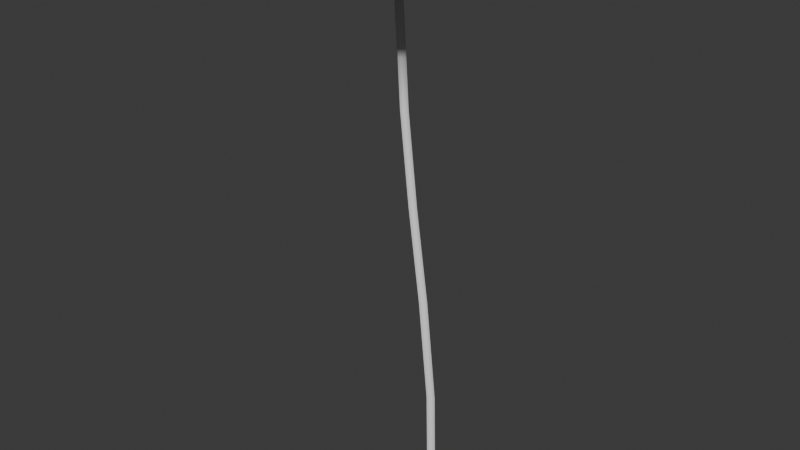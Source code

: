 # Source: LotusLarge.blend  (saved by Blender 5.1.30; exported with 4.5.12 LTS)
import bpy
from mathutils import Matrix  # noqa: F401  (used for matrix-valued properties, if any)

bpy.ops.wm.read_factory_settings(use_empty=True)
scene = bpy.context.scene
scene.name = 'Scene'

# ---- collections
col_collection = bpy.data.collections.new('Collection'); scene.collection.children.link(col_collection)
col_export = bpy.data.collections.new('Export'); scene.collection.children.link(col_export)

# ---- world
world_world = bpy.data.worlds.new('World'); scene.world = world_world
world_world.use_nodes = True; world_world.node_tree.nodes.clear()
_N = world_world.node_tree.nodes; _L = world_world.node_tree.links
n0 = _N.new('ShaderNodeOutputWorld'); n0.name = 'World Output'; n0.location = (200, 100)
n1 = _N.new('ShaderNodeBackground'); n1.name = 'Background'; n1.location = (-200, 100)
n1.inputs[0].default_value = (0.05088, 0.05088, 0.05088, 1.0)
_L.new(n1.outputs[0], n0.inputs[0])
n0.is_active_output = True
world_world.color = (0.05088, 0.05088, 0.05088)
world_world.sun_shadow_jitter_overblur = 0.0

# ---- meshes
me_cylinder = bpy.data.meshes.new('Cylinder')
me_cylinder.from_pydata([(0.0, 0.1, 0.0), (-1.207, 0.5911, 9.359), (0.1, 0.0, 0.0), (-1.107, 0.4922, 9.376), (0.0, -0.1, 0.0), (-1.207, 0.3929, 9.385), (-0.1, 0.0, 0.0), (-1.307, 0.4918, 9.368), (-0.3541, 0.2302, 4.072), (-0.2542, 0.1301, 4.074), (-0.3543, 0.03023, 4.073), (-0.4542, 0.1303, 4.071), (-1.078, 0.5777, 7.424), (-0.9786, 0.4776, 7.426), (-1.079, 0.3777, 7.425), (-1.179, 0.4778, 7.423), (0.02888, 0.02436, 2.23), (-0.07123, -0.07553, 2.229), (-0.1711, 0.02458, 2.227), (-0.07099, 0.1245, 2.228), (-0.6711, 0.3402, 5.735), (-0.7712, 0.2403, 5.734), (-0.8711, 0.3404, 5.732), (-0.7709, 0.4403, 5.733), (-0.1661, 2.949, 9.655), (-2.293, 2.934, 9.486), (1.154, -0.4808, 10.21), (1.161, 1.634, 9.935), (-2.309, -1.829, 10.12), (-0.1828, -1.815, 10.28), (-3.629, 1.601, 9.555), (-3.636, -0.5143, 9.834), (-2.531, -0.01725, 9.728), (-1.84, 1.954, 9.535), (-0.6258, -0.8643, 10.01), (-2.652, 1.144, 9.579), (0.1861, -0.05428, 9.962), (0.2029, 1.169, 9.803), (-1.791, -0.7502, 9.882), (-0.6101, 1.975, 9.633)], [], [(12, 1, 3, 13), (13, 3, 5, 14), (14, 5, 7, 15), (15, 7, 1, 12), (18, 11, 8, 19), (17, 10, 11, 18), (16, 9, 10, 17), (19, 8, 9, 16), (22, 15, 12, 23), (21, 14, 15, 22), (20, 13, 14, 21), (23, 12, 13, 20), (0, 19, 16, 2), (2, 16, 17, 4), (4, 17, 18, 6), (6, 18, 19, 0), (8, 23, 20, 9), (9, 20, 21, 10), (10, 21, 22, 11), (11, 22, 23, 8), (39, 1, 33), (36, 3, 37), (38, 5, 34), (35, 7, 32), (37, 39, 24, 27), (33, 35, 30, 25), (34, 36, 26, 29), (32, 38, 28, 31), (5, 3, 36, 34), (1, 7, 35, 33), (30, 35, 32, 31), (28, 38, 34, 29), (26, 36, 37, 27), (24, 39, 33, 25), (3, 1, 39, 37), (5, 38, 32, 7)])
me_cylinder.polygons.foreach_set('use_smooth', [True] * 36)
_uv = me_cylinder.uv_layers.new(name='UVMap')
_uv.uv.foreach_set('vector', [1.0, 0.875, 1.0, 1.0, 0.75, 1.0, 0.75, 0.875, 0.75, 0.875, 0.75, 1.0, 0.5, 1.0, 0.5, 0.875, 0.5, 0.875, 0.5, 1.0, 0.25, 1.0, 0.25, 0.875, 0.25, 0.875, 0.25, 1.0, 0.0, 1.0, 0.0, 0.875, 0.25, 0.625, 0.25, 0.75, 0.0, 0.75, 0.0, 0.625, 0.5, 0.625, 0.5, 0.75, 0.25, 0.75, 0.25, 0.625, 0.75, 0.625, 0.75, 0.75, 0.5, 0.75, 0.5, 0.625, 1.0, 0.625, 1.0, 0.75, 0.75, 0.75, 0.75, 0.625, 0.25, 0.8125, 0.25, 0.875, 0.0, 0.875, 0.0, 0.8125, 0.5, 0.8125, 0.5, 0.875, 0.25, 0.875, 0.25, 0.8125, 0.75, 0.8125, 0.75, 0.875, 0.5, 0.875, 0.5, 0.8125, 1.0, 0.8125, 1.0, 0.875, 0.75, 0.875, 0.75, 0.8125, 1.0, 0.5, 1.0, 0.625, 0.75, 0.625, 0.75, 0.5, 0.75, 0.5, 0.75, 0.625, 0.5, 0.625, 0.5, 0.5, 0.5, 0.5, 0.5, 0.625, 0.25, 0.625, 0.25, 0.5, 0.25, 0.5, 0.25, 0.625, 0.0, 0.625, 0.0, 0.5, 1.0, 0.75, 1.0, 0.8125, 0.75, 0.8125, 0.75, 0.75, 0.75, 0.75, 0.75, 0.8125, 0.5, 0.8125, 0.5, 0.75, 0.5, 0.75, 0.5, 0.8125, 0.25, 0.8125, 0.25, 0.75, 0.25, 0.75, 0.25, 0.8125, 0.0, 0.8125, 0.0, 0.75, 0.0, 1.0, 0.0, 1.0, 0.04425, 1.0, 0.7057, 1.0, 0.75, 1.0, 0.7723, 1.0, 0.4599, 1.0, 0.5, 1.0, 0.5221, 1.0, 0.2279, 1.0, 0.25, 1.0, 0.2901, 1.0, 0.7723, 1.0, 0.9553, 1.0, 0.9231, 1.0, 0.7884, 1.0, 0.04425, 1.0, 0.2279, 1.0, 0.2116, 1.0, 0.07686, 1.0, 0.5221, 1.0, 0.7057, 1.0, 0.6731, 1.0, 0.5384, 1.0, 0.2901, 1.0, 0.4599, 1.0, 0.4231, 1.0, 0.3269, 1.0, 0.5, 1.0, 0.75, 1.0, 0.7057, 1.0, 0.5221, 1.0, 0.0, 1.0, 0.25, 1.0, 0.2279, 1.0, 0.04425, 1.0, 0.2116, 1.0, 0.2279, 1.0, 0.2901, 1.0, 0.3269, 1.0, 0.4231, 1.0, 0.4599, 1.0, 0.5221, 1.0, 0.5384, 1.0, 0.6731, 1.0, 0.7057, 1.0, 0.7723, 1.0, 0.7884, 1.0, 0.0, 1.0, 0.0, 1.0, 0.04425, 1.0, 0.07686, 1.0, 0.75, 1.0, 1.0, 1.0, 0.9553, 1.0, 0.7723, 1.0, 0.5, 1.0, 0.4599, 1.0, 0.2901, 1.0, 0.25, 1.0])
me_cylinder.materials.append(None)
me_cylinder.materials.append(None)
me_cylinder.update()

# ---- objects
ob_lotuslarge = bpy.data.objects.new('LotusLarge', me_cylinder)

# ---- transforms, parenting, visibility, modifiers, constraints
ob_lotuslarge.location = (0.0, 0.0, 0.0)

# ---- collection membership
col_collection.objects.link(ob_lotuslarge)

# ---- scene / render settings (as saved in the file)
scene.frame_start = 1; scene.frame_end = 250; scene.frame_set(1)
scene.render.engine = 'BLENDER_EEVEE_NEXT'
scene.render.bake_bias = 0.0
scene.render.bake_samples = 0
scene.cycles.sampling_pattern = 'TABULATED_SOBOL'
scene.eevee.use_volume_custom_range = False
bpy.context.view_layer.update()

# ---- added for rendering (the .blend has no active camera and no usable light): camera, sun
cam_auto = bpy.data.cameras.new('AutoCamera')
cam_auto.lens = 50.0
cam_auto.sensor_width = 36.0
cam_auto.clip_end = 1000.0
ob_auto_camera = bpy.data.objects.new('AutoCamera', cam_auto)
scene.collection.objects.link(ob_auto_camera)
ob_auto_camera.location = (10.1548, -13.1111, 14.2561)
ob_auto_camera.rotation_euler = (1.09748, -7.21219e-08, 0.694738)
scene.camera = ob_auto_camera
light_auto_sun = bpy.data.lights.new('AutoSun', 'SUN')
light_auto_sun.energy = 3.0
light_auto_sun.angle = 0.0523599
ob_auto_sun = bpy.data.objects.new('AutoSun', light_auto_sun)
scene.collection.objects.link(ob_auto_sun)
ob_auto_sun.rotation_euler = (0.872665, 0.174533, 0.523599)
bpy.context.view_layer.update()
